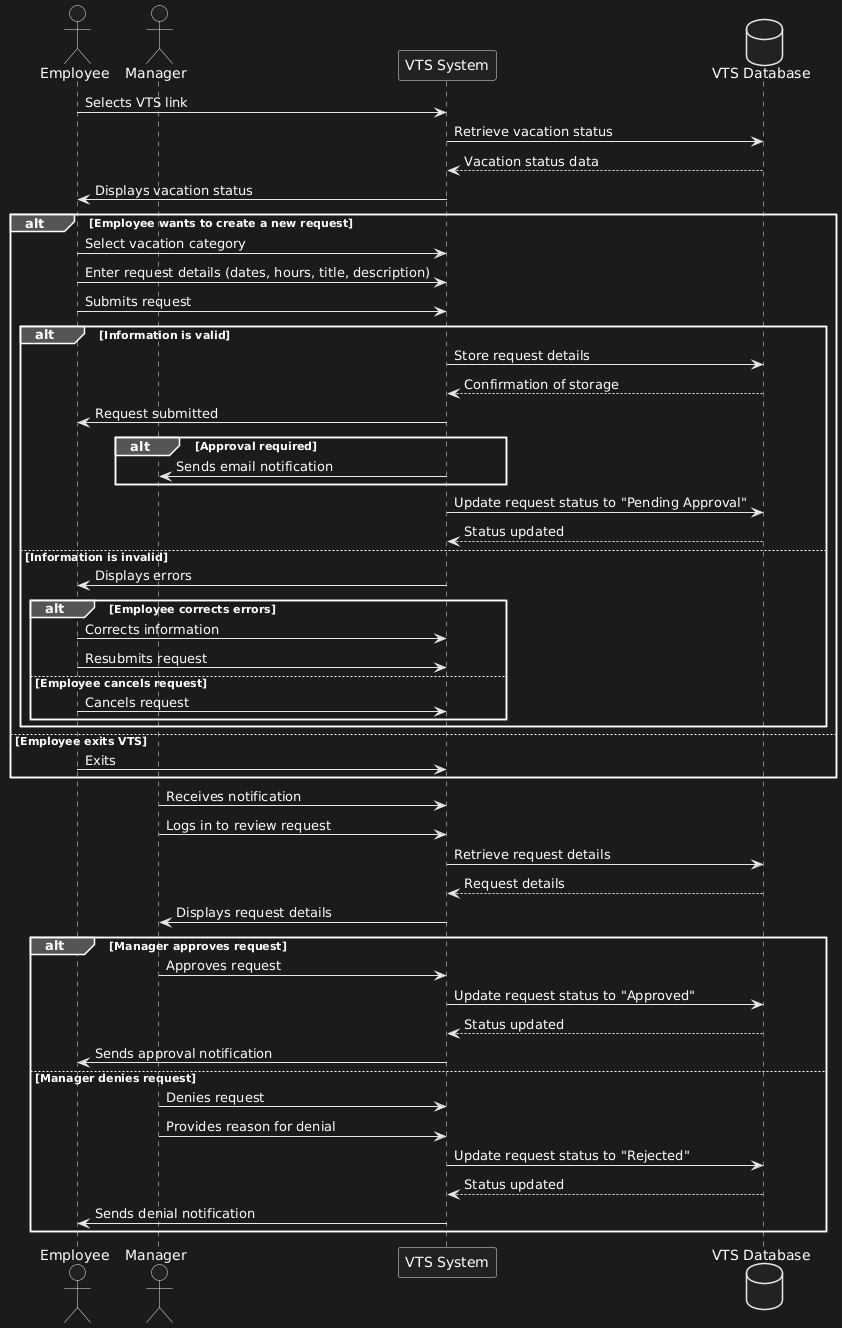

The diagram above was rendered by PlantUML. Its source (embedded in the PNG):
@startuml
actor Employee
actor Manager
participant "VTS System" as VTS
database "VTS Database" as DB

Employee -> VTS: Selects VTS link
VTS -> DB: Retrieve vacation status
DB --> VTS: Vacation status data
VTS -> Employee: Displays vacation status

alt Employee wants to create a new request
    Employee -> VTS: Select vacation category
    Employee -> VTS: Enter request details (dates, hours, title, description)
    Employee -> VTS: Submits request

    alt Information is valid
        VTS -> DB: Store request details
        DB --> VTS: Confirmation of storage
        VTS -> Employee: Request submitted

        alt Approval required
            VTS -> Manager: Sends email notification
        end

        VTS -> DB: Update request status to "Pending Approval"
        DB --> VTS: Status updated
    else Information is invalid
        VTS -> Employee: Displays errors
        alt Employee corrects errors
            Employee -> VTS: Corrects information
            Employee -> VTS: Resubmits request
        else Employee cancels request
            Employee -> VTS: Cancels request
        end
    end
else Employee exits VTS
    Employee -> VTS: Exits
end

Manager -> VTS: Receives notification
Manager -> VTS: Logs in to review request
VTS -> DB: Retrieve request details
DB --> VTS: Request details
VTS -> Manager: Displays request details

alt Manager approves request
    Manager -> VTS: Approves request
    VTS -> DB: Update request status to "Approved"
    DB --> VTS: Status updated
    VTS -> Employee: Sends approval notification
else Manager denies request
    Manager -> VTS: Denies request
    Manager -> VTS: Provides reason for denial
    VTS -> DB: Update request status to "Rejected"
    DB --> VTS: Status updated
    VTS -> Employee: Sends denial notification
end
@enduml